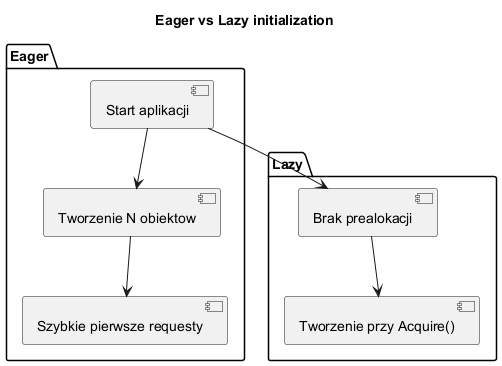

The diagram above was rendered by PlantUML. Its source (embedded in the PNG):
@startuml
skinparam shadowing false
skinparam monochrome true

title Eager vs Lazy initialization

package "Eager" {
  [Start aplikacji] --> [Tworzenie N obiektow]
  [Tworzenie N obiektow] --> [Szybkie pierwsze requesty]
}

package "Lazy" {
  [Start aplikacji] --> [Brak prealokacji]
  [Brak prealokacji] --> [Tworzenie przy Acquire()]
}
@enduml